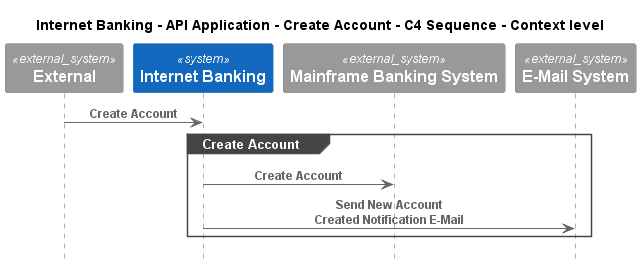

The diagram above was rendered by PlantUML. Its source (embedded in the PNG):
@startuml
!pragma layout smetana
!include ..\..\..\..\..\..\.c4s\C4_Sequence.puml

title Internet Banking - API Application - Create Account - C4 Sequence - Context level

System_Ext(C4InterFlow.SoftwareSystems.ExternalSystem, "External", "")
System(BigBankPlc.SoftwareSystems.InternetBanking, "Internet Banking", "")
System_Ext(BigBankPlc.SoftwareSystems.MainframeBankingSystem, "Mainframe Banking System", "")
System_Ext(BigBankPlc.SoftwareSystems.EMailSystem, "E-Mail System", "")

Rel(C4InterFlow.SoftwareSystems.ExternalSystem, BigBankPlc.SoftwareSystems.InternetBanking, "Create Account")
group Create Account
Rel(BigBankPlc.SoftwareSystems.InternetBanking, BigBankPlc.SoftwareSystems.MainframeBankingSystem, "Create Account")
Rel(BigBankPlc.SoftwareSystems.InternetBanking, BigBankPlc.SoftwareSystems.EMailSystem, "Send New Account Created Notification E-Mail")
end


@enduml